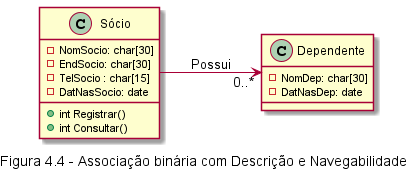

The diagram above was rendered by PlantUML. Its source (embedded in the PNG):
@startuml Fig44
caption Figura 4.4 - Associação binária com Descrição e Navegabilidade
left to right direction
class Sócio {
    - NomSocio: char[30]
    - EndSocio: char[30]
    - TelSocio : char[15]
    - DatNasSocio: date

    + int Registrar()
    + int Consultar()
}

class Dependente {
    - NomDep: char[30]
    - DatNasDep: date    
}

Sócio --> "0..*" Dependente : Possui
@enduml